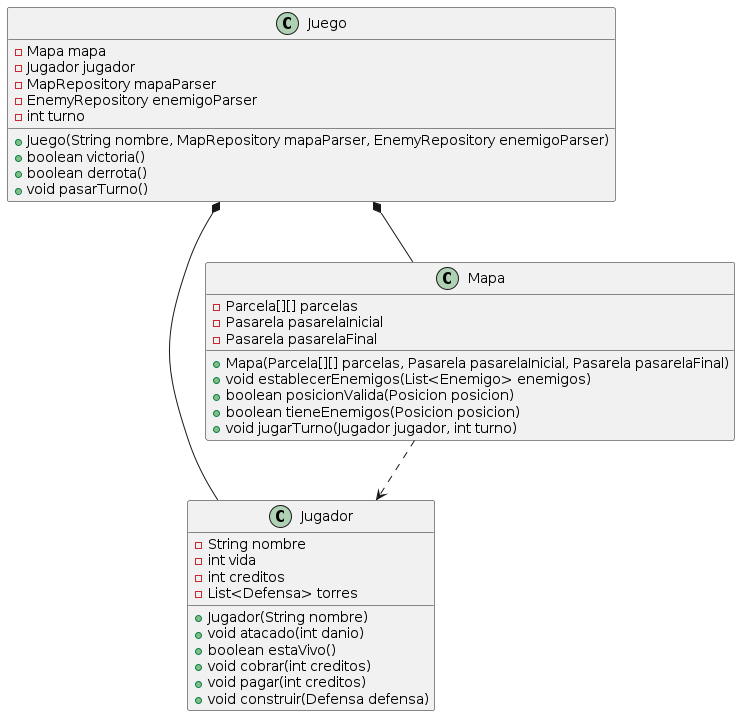

The diagram above was rendered by PlantUML. Its source (embedded in the PNG):
@startuml

class Juego {
    - Mapa mapa
    - Jugador jugador
    - MapRepository mapaParser
    - EnemyRepository enemigoParser
    - int turno

    + Juego(String nombre, MapRepository mapaParser, EnemyRepository enemigoParser)
    + boolean victoria()
    + boolean derrota()
    + void pasarTurno()
}

class Jugador {
    - String nombre
    - int vida
    - int creditos
    - List<Defensa> torres

    + Jugador(String nombre)
    + void atacado(int danio)
    + boolean estaVivo()
    + void cobrar(int creditos)
    + void pagar(int creditos)
    + void construir(Defensa defensa)
}

class Mapa {
    - Parcela[][] parcelas
    - Pasarela pasarelaInicial
    - Pasarela pasarelaFinal

    + Mapa(Parcela[][] parcelas, Pasarela pasarelaInicial, Pasarela pasarelaFinal)
    + void establecerEnemigos(List<Enemigo> enemigos)
    + boolean posicionValida(Posicion posicion)
    + boolean tieneEnemigos(Posicion posicion)
    + void jugarTurno(Jugador jugador, int turno)
}

Juego *-- Mapa
Juego *-- Jugador
Mapa ..> Jugador



@enduml